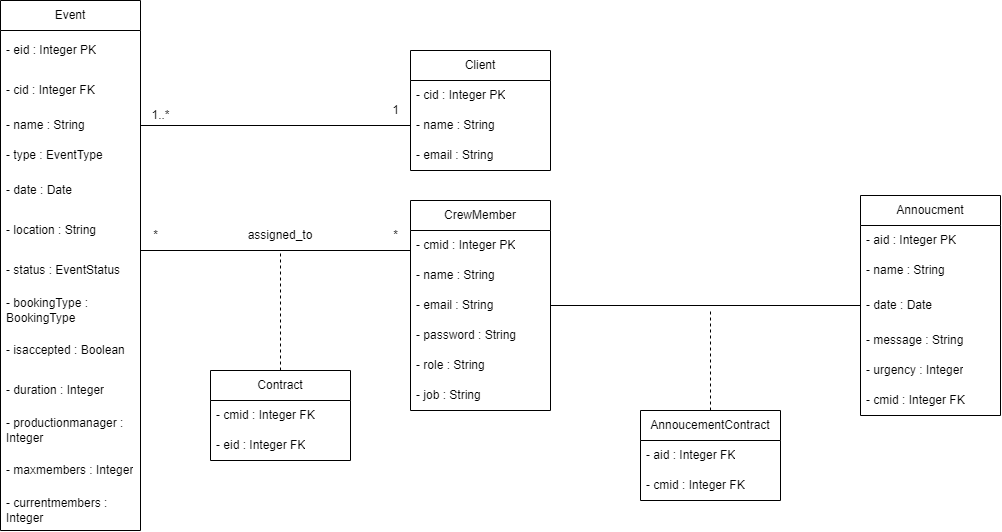

The diagram above was exported from draw.io. Its source (the exported page's mxGraphModel, read from the mxfile embedded in the PNG):
<mxGraphModel dx="1500" dy="746" grid="1" gridSize="10" guides="1" tooltips="1" connect="1" arrows="1" fold="1" page="1" pageScale="1" pageWidth="850" pageHeight="1100" math="0" shadow="0">
  <root>
    <mxCell id="0" />
    <mxCell id="1" parent="0" />
    <mxCell id="BLUnpPyvHe0VNnNsRnUP-4" value="Event" style="swimlane;fontStyle=0;childLayout=stackLayout;horizontal=1;startSize=30;horizontalStack=0;resizeParent=1;resizeParentMax=0;resizeLast=0;collapsible=1;marginBottom=0;whiteSpace=wrap;html=1;" parent="1" vertex="1">
      <mxGeometry x="110" y="30" width="140" height="530" as="geometry" />
    </mxCell>
    <mxCell id="BLUnpPyvHe0VNnNsRnUP-7" value="- eid : Integer PK" style="text;strokeColor=none;fillColor=none;align=left;verticalAlign=middle;spacingLeft=4;spacingRight=4;overflow=hidden;points=[[0,0.5],[1,0.5]];portConstraint=eastwest;rotatable=0;whiteSpace=wrap;html=1;" parent="BLUnpPyvHe0VNnNsRnUP-4" vertex="1">
      <mxGeometry y="30" width="140" height="40" as="geometry" />
    </mxCell>
    <mxCell id="BLUnpPyvHe0VNnNsRnUP-9" value="- cid : Integer FK" style="text;strokeColor=none;fillColor=none;align=left;verticalAlign=middle;spacingLeft=4;spacingRight=4;overflow=hidden;points=[[0,0.5],[1,0.5]];portConstraint=eastwest;rotatable=0;whiteSpace=wrap;html=1;" parent="BLUnpPyvHe0VNnNsRnUP-4" vertex="1">
      <mxGeometry y="70" width="140" height="40" as="geometry" />
    </mxCell>
    <mxCell id="BLUnpPyvHe0VNnNsRnUP-5" value="- name : String" style="text;strokeColor=none;fillColor=none;align=left;verticalAlign=middle;spacingLeft=4;spacingRight=4;overflow=hidden;points=[[0,0.5],[1,0.5]];portConstraint=eastwest;rotatable=0;whiteSpace=wrap;html=1;" parent="BLUnpPyvHe0VNnNsRnUP-4" vertex="1">
      <mxGeometry y="110" width="140" height="30" as="geometry" />
    </mxCell>
    <mxCell id="BLUnpPyvHe0VNnNsRnUP-6" value="- type : EventType" style="text;strokeColor=none;fillColor=none;align=left;verticalAlign=middle;spacingLeft=4;spacingRight=4;overflow=hidden;points=[[0,0.5],[1,0.5]];portConstraint=eastwest;rotatable=0;whiteSpace=wrap;html=1;" parent="BLUnpPyvHe0VNnNsRnUP-4" vertex="1">
      <mxGeometry y="140" width="140" height="30" as="geometry" />
    </mxCell>
    <mxCell id="lKO_MaopJTPOWMlGdkS1-5" value="- date : Date" style="text;strokeColor=none;fillColor=none;align=left;verticalAlign=middle;spacingLeft=4;spacingRight=4;overflow=hidden;points=[[0,0.5],[1,0.5]];portConstraint=eastwest;rotatable=0;whiteSpace=wrap;html=1;" parent="BLUnpPyvHe0VNnNsRnUP-4" vertex="1">
      <mxGeometry y="170" width="140" height="40" as="geometry" />
    </mxCell>
    <mxCell id="lKO_MaopJTPOWMlGdkS1-7" value="- location : String" style="text;strokeColor=none;fillColor=none;align=left;verticalAlign=middle;spacingLeft=4;spacingRight=4;overflow=hidden;points=[[0,0.5],[1,0.5]];portConstraint=eastwest;rotatable=0;whiteSpace=wrap;html=1;" parent="BLUnpPyvHe0VNnNsRnUP-4" vertex="1">
      <mxGeometry y="210" width="140" height="40" as="geometry" />
    </mxCell>
    <mxCell id="lKO_MaopJTPOWMlGdkS1-6" value="- status : EventStatus" style="text;strokeColor=none;fillColor=none;align=left;verticalAlign=middle;spacingLeft=4;spacingRight=4;overflow=hidden;points=[[0,0.5],[1,0.5]];portConstraint=eastwest;rotatable=0;whiteSpace=wrap;html=1;" parent="BLUnpPyvHe0VNnNsRnUP-4" vertex="1">
      <mxGeometry y="250" width="140" height="40" as="geometry" />
    </mxCell>
    <mxCell id="BLUnpPyvHe0VNnNsRnUP-10" value="- bookingType : BookingType" style="text;strokeColor=none;fillColor=none;align=left;verticalAlign=middle;spacingLeft=4;spacingRight=4;overflow=hidden;points=[[0,0.5],[1,0.5]];portConstraint=eastwest;rotatable=0;whiteSpace=wrap;html=1;" parent="BLUnpPyvHe0VNnNsRnUP-4" vertex="1">
      <mxGeometry y="290" width="140" height="40" as="geometry" />
    </mxCell>
    <mxCell id="HmL-dLD9iN5UyvAUP3jS-1" value="- isaccepted : Boolean" style="text;strokeColor=none;fillColor=none;align=left;verticalAlign=middle;spacingLeft=4;spacingRight=4;overflow=hidden;points=[[0,0.5],[1,0.5]];portConstraint=eastwest;rotatable=0;whiteSpace=wrap;html=1;" vertex="1" parent="BLUnpPyvHe0VNnNsRnUP-4">
      <mxGeometry y="330" width="140" height="40" as="geometry" />
    </mxCell>
    <mxCell id="HmL-dLD9iN5UyvAUP3jS-2" value="- duration : Integer" style="text;strokeColor=none;fillColor=none;align=left;verticalAlign=middle;spacingLeft=4;spacingRight=4;overflow=hidden;points=[[0,0.5],[1,0.5]];portConstraint=eastwest;rotatable=0;whiteSpace=wrap;html=1;" vertex="1" parent="BLUnpPyvHe0VNnNsRnUP-4">
      <mxGeometry y="370" width="140" height="40" as="geometry" />
    </mxCell>
    <mxCell id="HmL-dLD9iN5UyvAUP3jS-3" value="- productionmanager : Integer" style="text;strokeColor=none;fillColor=none;align=left;verticalAlign=middle;spacingLeft=4;spacingRight=4;overflow=hidden;points=[[0,0.5],[1,0.5]];portConstraint=eastwest;rotatable=0;whiteSpace=wrap;html=1;" vertex="1" parent="BLUnpPyvHe0VNnNsRnUP-4">
      <mxGeometry y="410" width="140" height="40" as="geometry" />
    </mxCell>
    <mxCell id="HmL-dLD9iN5UyvAUP3jS-4" value="- maxmembers : Integer" style="text;strokeColor=none;fillColor=none;align=left;verticalAlign=middle;spacingLeft=4;spacingRight=4;overflow=hidden;points=[[0,0.5],[1,0.5]];portConstraint=eastwest;rotatable=0;whiteSpace=wrap;html=1;" vertex="1" parent="BLUnpPyvHe0VNnNsRnUP-4">
      <mxGeometry y="450" width="140" height="40" as="geometry" />
    </mxCell>
    <mxCell id="HmL-dLD9iN5UyvAUP3jS-5" value="- currentmembers : Integer" style="text;strokeColor=none;fillColor=none;align=left;verticalAlign=middle;spacingLeft=4;spacingRight=4;overflow=hidden;points=[[0,0.5],[1,0.5]];portConstraint=eastwest;rotatable=0;whiteSpace=wrap;html=1;" vertex="1" parent="BLUnpPyvHe0VNnNsRnUP-4">
      <mxGeometry y="490" width="140" height="40" as="geometry" />
    </mxCell>
    <mxCell id="lKO_MaopJTPOWMlGdkS1-8" value="Client" style="swimlane;fontStyle=0;childLayout=stackLayout;horizontal=1;startSize=30;horizontalStack=0;resizeParent=1;resizeParentMax=0;resizeLast=0;collapsible=1;marginBottom=0;whiteSpace=wrap;html=1;" parent="1" vertex="1">
      <mxGeometry x="520" y="80" width="140" height="120" as="geometry" />
    </mxCell>
    <mxCell id="lKO_MaopJTPOWMlGdkS1-9" value="- cid : Integer PK" style="text;strokeColor=none;fillColor=none;align=left;verticalAlign=middle;spacingLeft=4;spacingRight=4;overflow=hidden;points=[[0,0.5],[1,0.5]];portConstraint=eastwest;rotatable=0;whiteSpace=wrap;html=1;" parent="lKO_MaopJTPOWMlGdkS1-8" vertex="1">
      <mxGeometry y="30" width="140" height="30" as="geometry" />
    </mxCell>
    <mxCell id="qg-N-WDXF5JD2bh5TIQy-1" value="- name : String" style="text;strokeColor=none;fillColor=none;align=left;verticalAlign=middle;spacingLeft=4;spacingRight=4;overflow=hidden;points=[[0,0.5],[1,0.5]];portConstraint=eastwest;rotatable=0;whiteSpace=wrap;html=1;" parent="lKO_MaopJTPOWMlGdkS1-8" vertex="1">
      <mxGeometry y="60" width="140" height="30" as="geometry" />
    </mxCell>
    <mxCell id="lKO_MaopJTPOWMlGdkS1-10" value="- email : String" style="text;strokeColor=none;fillColor=none;align=left;verticalAlign=middle;spacingLeft=4;spacingRight=4;overflow=hidden;points=[[0,0.5],[1,0.5]];portConstraint=eastwest;rotatable=0;whiteSpace=wrap;html=1;" parent="lKO_MaopJTPOWMlGdkS1-8" vertex="1">
      <mxGeometry y="90" width="140" height="30" as="geometry" />
    </mxCell>
    <mxCell id="lKO_MaopJTPOWMlGdkS1-16" style="edgeStyle=orthogonalEdgeStyle;rounded=0;orthogonalLoop=1;jettySize=auto;html=1;exitX=0;exitY=0.5;exitDx=0;exitDy=0;endArrow=none;endFill=0;entryX=1;entryY=0.5;entryDx=0;entryDy=0;" parent="1" source="qg-N-WDXF5JD2bh5TIQy-1" target="BLUnpPyvHe0VNnNsRnUP-5" edge="1">
      <mxGeometry relative="1" as="geometry">
        <Array as="points" />
      </mxGeometry>
    </mxCell>
    <mxCell id="lKO_MaopJTPOWMlGdkS1-17" value="1..*" style="text;html=1;align=center;verticalAlign=middle;resizable=0;points=[];autosize=1;strokeColor=none;fillColor=none;" parent="1" vertex="1">
      <mxGeometry x="250" y="130" width="40" height="30" as="geometry" />
    </mxCell>
    <mxCell id="lKO_MaopJTPOWMlGdkS1-18" value="1" style="text;html=1;align=center;verticalAlign=middle;resizable=0;points=[];autosize=1;strokeColor=none;fillColor=none;" parent="1" vertex="1">
      <mxGeometry x="490" y="125" width="30" height="30" as="geometry" />
    </mxCell>
    <mxCell id="BLUnpPyvHe0VNnNsRnUP-15" value="CrewMember" style="swimlane;fontStyle=0;childLayout=stackLayout;horizontal=1;startSize=30;horizontalStack=0;resizeParent=1;resizeParentMax=0;resizeLast=0;collapsible=1;marginBottom=0;whiteSpace=wrap;html=1;" parent="1" vertex="1">
      <mxGeometry x="520" y="230" width="140" height="210" as="geometry" />
    </mxCell>
    <mxCell id="BLUnpPyvHe0VNnNsRnUP-16" value="- cmid : Integer PK" style="text;strokeColor=none;fillColor=none;align=left;verticalAlign=middle;spacingLeft=4;spacingRight=4;overflow=hidden;points=[[0,0.5],[1,0.5]];portConstraint=eastwest;rotatable=0;whiteSpace=wrap;html=1;" parent="BLUnpPyvHe0VNnNsRnUP-15" vertex="1">
      <mxGeometry y="30" width="140" height="30" as="geometry" />
    </mxCell>
    <mxCell id="BLUnpPyvHe0VNnNsRnUP-17" value="- name : String" style="text;strokeColor=none;fillColor=none;align=left;verticalAlign=middle;spacingLeft=4;spacingRight=4;overflow=hidden;points=[[0,0.5],[1,0.5]];portConstraint=eastwest;rotatable=0;whiteSpace=wrap;html=1;" parent="BLUnpPyvHe0VNnNsRnUP-15" vertex="1">
      <mxGeometry y="60" width="140" height="30" as="geometry" />
    </mxCell>
    <mxCell id="BLUnpPyvHe0VNnNsRnUP-20" value="- email : String" style="text;strokeColor=none;fillColor=none;align=left;verticalAlign=middle;spacingLeft=4;spacingRight=4;overflow=hidden;points=[[0,0.5],[1,0.5]];portConstraint=eastwest;rotatable=0;whiteSpace=wrap;html=1;" parent="BLUnpPyvHe0VNnNsRnUP-15" vertex="1">
      <mxGeometry y="90" width="140" height="30" as="geometry" />
    </mxCell>
    <mxCell id="BLUnpPyvHe0VNnNsRnUP-21" value="- password : String" style="text;strokeColor=none;fillColor=none;align=left;verticalAlign=middle;spacingLeft=4;spacingRight=4;overflow=hidden;points=[[0,0.5],[1,0.5]];portConstraint=eastwest;rotatable=0;whiteSpace=wrap;html=1;" parent="BLUnpPyvHe0VNnNsRnUP-15" vertex="1">
      <mxGeometry y="120" width="140" height="30" as="geometry" />
    </mxCell>
    <mxCell id="Ddsw-b5YfwHjUDirGfgi-17" value="&lt;div&gt;- role : String&lt;/div&gt;" style="text;strokeColor=none;fillColor=none;align=left;verticalAlign=middle;spacingLeft=4;spacingRight=4;overflow=hidden;points=[[0,0.5],[1,0.5]];portConstraint=eastwest;rotatable=0;whiteSpace=wrap;html=1;" parent="BLUnpPyvHe0VNnNsRnUP-15" vertex="1">
      <mxGeometry y="150" width="140" height="30" as="geometry" />
    </mxCell>
    <mxCell id="HmL-dLD9iN5UyvAUP3jS-6" value="&lt;div&gt;- job : String&lt;/div&gt;" style="text;strokeColor=none;fillColor=none;align=left;verticalAlign=middle;spacingLeft=4;spacingRight=4;overflow=hidden;points=[[0,0.5],[1,0.5]];portConstraint=eastwest;rotatable=0;whiteSpace=wrap;html=1;" vertex="1" parent="BLUnpPyvHe0VNnNsRnUP-15">
      <mxGeometry y="180" width="140" height="30" as="geometry" />
    </mxCell>
    <mxCell id="BLUnpPyvHe0VNnNsRnUP-23" style="edgeStyle=orthogonalEdgeStyle;rounded=0;orthogonalLoop=1;jettySize=auto;html=1;exitX=1;exitY=0.5;exitDx=0;exitDy=0;entryX=0;entryY=0.5;entryDx=0;entryDy=0;endArrow=none;endFill=0;" parent="1" source="lKO_MaopJTPOWMlGdkS1-5" target="BLUnpPyvHe0VNnNsRnUP-17" edge="1">
      <mxGeometry relative="1" as="geometry">
        <Array as="points">
          <mxPoint x="250" y="280" />
          <mxPoint x="520" y="280" />
        </Array>
      </mxGeometry>
    </mxCell>
    <mxCell id="BLUnpPyvHe0VNnNsRnUP-24" value="*" style="text;html=1;align=center;verticalAlign=middle;resizable=0;points=[];autosize=1;strokeColor=none;fillColor=none;" parent="1" vertex="1">
      <mxGeometry x="490" y="250" width="30" height="30" as="geometry" />
    </mxCell>
    <mxCell id="lKO_MaopJTPOWMlGdkS1-43" value="*" style="text;html=1;align=center;verticalAlign=middle;resizable=0;points=[];autosize=1;strokeColor=none;fillColor=none;" parent="1" vertex="1">
      <mxGeometry x="250" y="250" width="30" height="30" as="geometry" />
    </mxCell>
    <mxCell id="lKO_MaopJTPOWMlGdkS1-44" value="" style="endArrow=none;dashed=1;html=1;rounded=0;" parent="1" edge="1">
      <mxGeometry width="50" height="50" relative="1" as="geometry">
        <mxPoint x="390" y="400" as="sourcePoint" />
        <mxPoint x="390" y="280" as="targetPoint" />
      </mxGeometry>
    </mxCell>
    <mxCell id="lKO_MaopJTPOWMlGdkS1-45" value="Contract" style="swimlane;fontStyle=0;childLayout=stackLayout;horizontal=1;startSize=30;horizontalStack=0;resizeParent=1;resizeParentMax=0;resizeLast=0;collapsible=1;marginBottom=0;whiteSpace=wrap;html=1;" parent="1" vertex="1">
      <mxGeometry x="320" y="400" width="140" height="90" as="geometry" />
    </mxCell>
    <mxCell id="lKO_MaopJTPOWMlGdkS1-46" value="- cmid : Integer FK" style="text;strokeColor=none;fillColor=none;align=left;verticalAlign=middle;spacingLeft=4;spacingRight=4;overflow=hidden;points=[[0,0.5],[1,0.5]];portConstraint=eastwest;rotatable=0;whiteSpace=wrap;html=1;" parent="lKO_MaopJTPOWMlGdkS1-45" vertex="1">
      <mxGeometry y="30" width="140" height="30" as="geometry" />
    </mxCell>
    <mxCell id="BLUnpPyvHe0VNnNsRnUP-31" value="- eid : Integer FK" style="text;strokeColor=none;fillColor=none;align=left;verticalAlign=middle;spacingLeft=4;spacingRight=4;overflow=hidden;points=[[0,0.5],[1,0.5]];portConstraint=eastwest;rotatable=0;whiteSpace=wrap;html=1;" parent="lKO_MaopJTPOWMlGdkS1-45" vertex="1">
      <mxGeometry y="60" width="140" height="30" as="geometry" />
    </mxCell>
    <mxCell id="BLUnpPyvHe0VNnNsRnUP-30" value="assigned_to" style="text;html=1;strokeColor=none;fillColor=none;align=center;verticalAlign=middle;whiteSpace=wrap;rounded=0;" parent="1" vertex="1">
      <mxGeometry x="360" y="250" width="60" height="30" as="geometry" />
    </mxCell>
    <mxCell id="Ddsw-b5YfwHjUDirGfgi-18" value="Annoucment" style="swimlane;fontStyle=0;childLayout=stackLayout;horizontal=1;startSize=30;horizontalStack=0;resizeParent=1;resizeParentMax=0;resizeLast=0;collapsible=1;marginBottom=0;whiteSpace=wrap;html=1;" parent="1" vertex="1">
      <mxGeometry x="970" y="225" width="140" height="220" as="geometry" />
    </mxCell>
    <mxCell id="Ddsw-b5YfwHjUDirGfgi-19" value="&lt;div&gt;- aid : Integer PK&lt;/div&gt;" style="text;strokeColor=none;fillColor=none;align=left;verticalAlign=middle;spacingLeft=4;spacingRight=4;overflow=hidden;points=[[0,0.5],[1,0.5]];portConstraint=eastwest;rotatable=0;whiteSpace=wrap;html=1;" parent="Ddsw-b5YfwHjUDirGfgi-18" vertex="1">
      <mxGeometry y="30" width="140" height="30" as="geometry" />
    </mxCell>
    <mxCell id="Ddsw-b5YfwHjUDirGfgi-20" value="- name : String" style="text;strokeColor=none;fillColor=none;align=left;verticalAlign=middle;spacingLeft=4;spacingRight=4;overflow=hidden;points=[[0,0.5],[1,0.5]];portConstraint=eastwest;rotatable=0;whiteSpace=wrap;html=1;" parent="Ddsw-b5YfwHjUDirGfgi-18" vertex="1">
      <mxGeometry y="60" width="140" height="30" as="geometry" />
    </mxCell>
    <mxCell id="Ddsw-b5YfwHjUDirGfgi-25" value="- date : Date" style="text;strokeColor=none;fillColor=none;align=left;verticalAlign=middle;spacingLeft=4;spacingRight=4;overflow=hidden;points=[[0,0.5],[1,0.5]];portConstraint=eastwest;rotatable=0;whiteSpace=wrap;html=1;" parent="Ddsw-b5YfwHjUDirGfgi-18" vertex="1">
      <mxGeometry y="90" width="140" height="40" as="geometry" />
    </mxCell>
    <mxCell id="Ddsw-b5YfwHjUDirGfgi-22" value="- message : String" style="text;strokeColor=none;fillColor=none;align=left;verticalAlign=middle;spacingLeft=4;spacingRight=4;overflow=hidden;points=[[0,0.5],[1,0.5]];portConstraint=eastwest;rotatable=0;whiteSpace=wrap;html=1;" parent="Ddsw-b5YfwHjUDirGfgi-18" vertex="1">
      <mxGeometry y="130" width="140" height="30" as="geometry" />
    </mxCell>
    <mxCell id="HmL-dLD9iN5UyvAUP3jS-7" value="- urgency : Integer" style="text;strokeColor=none;fillColor=none;align=left;verticalAlign=middle;spacingLeft=4;spacingRight=4;overflow=hidden;points=[[0,0.5],[1,0.5]];portConstraint=eastwest;rotatable=0;whiteSpace=wrap;html=1;" vertex="1" parent="Ddsw-b5YfwHjUDirGfgi-18">
      <mxGeometry y="160" width="140" height="30" as="geometry" />
    </mxCell>
    <mxCell id="HmL-dLD9iN5UyvAUP3jS-8" value="- cmid : Integer FK" style="text;strokeColor=none;fillColor=none;align=left;verticalAlign=middle;spacingLeft=4;spacingRight=4;overflow=hidden;points=[[0,0.5],[1,0.5]];portConstraint=eastwest;rotatable=0;whiteSpace=wrap;html=1;" vertex="1" parent="Ddsw-b5YfwHjUDirGfgi-18">
      <mxGeometry y="190" width="140" height="30" as="geometry" />
    </mxCell>
    <mxCell id="HmL-dLD9iN5UyvAUP3jS-9" value="AnnoucementContract" style="swimlane;fontStyle=0;childLayout=stackLayout;horizontal=1;startSize=30;horizontalStack=0;resizeParent=1;resizeParentMax=0;resizeLast=0;collapsible=1;marginBottom=0;whiteSpace=wrap;html=1;" vertex="1" parent="1">
      <mxGeometry x="750" y="440" width="140" height="90" as="geometry" />
    </mxCell>
    <mxCell id="HmL-dLD9iN5UyvAUP3jS-10" value="- aid : Integer FK" style="text;strokeColor=none;fillColor=none;align=left;verticalAlign=middle;spacingLeft=4;spacingRight=4;overflow=hidden;points=[[0,0.5],[1,0.5]];portConstraint=eastwest;rotatable=0;whiteSpace=wrap;html=1;" vertex="1" parent="HmL-dLD9iN5UyvAUP3jS-9">
      <mxGeometry y="30" width="140" height="30" as="geometry" />
    </mxCell>
    <mxCell id="HmL-dLD9iN5UyvAUP3jS-11" value="- cmid : Integer FK" style="text;strokeColor=none;fillColor=none;align=left;verticalAlign=middle;spacingLeft=4;spacingRight=4;overflow=hidden;points=[[0,0.5],[1,0.5]];portConstraint=eastwest;rotatable=0;whiteSpace=wrap;html=1;" vertex="1" parent="HmL-dLD9iN5UyvAUP3jS-9">
      <mxGeometry y="60" width="140" height="30" as="geometry" />
    </mxCell>
    <mxCell id="HmL-dLD9iN5UyvAUP3jS-16" value="" style="endArrow=none;html=1;rounded=0;exitX=1;exitY=0.5;exitDx=0;exitDy=0;entryX=0;entryY=0.5;entryDx=0;entryDy=0;" edge="1" parent="1" source="BLUnpPyvHe0VNnNsRnUP-20" target="Ddsw-b5YfwHjUDirGfgi-25">
      <mxGeometry width="50" height="50" relative="1" as="geometry">
        <mxPoint x="760" y="390" as="sourcePoint" />
        <mxPoint x="810" y="340" as="targetPoint" />
      </mxGeometry>
    </mxCell>
    <mxCell id="HmL-dLD9iN5UyvAUP3jS-18" value="" style="endArrow=none;dashed=1;html=1;rounded=0;exitX=0.5;exitY=0;exitDx=0;exitDy=0;" edge="1" parent="1" source="HmL-dLD9iN5UyvAUP3jS-9">
      <mxGeometry width="50" height="50" relative="1" as="geometry">
        <mxPoint x="820" y="420" as="sourcePoint" />
        <mxPoint x="820" y="340" as="targetPoint" />
      </mxGeometry>
    </mxCell>
  </root>
</mxGraphModel>